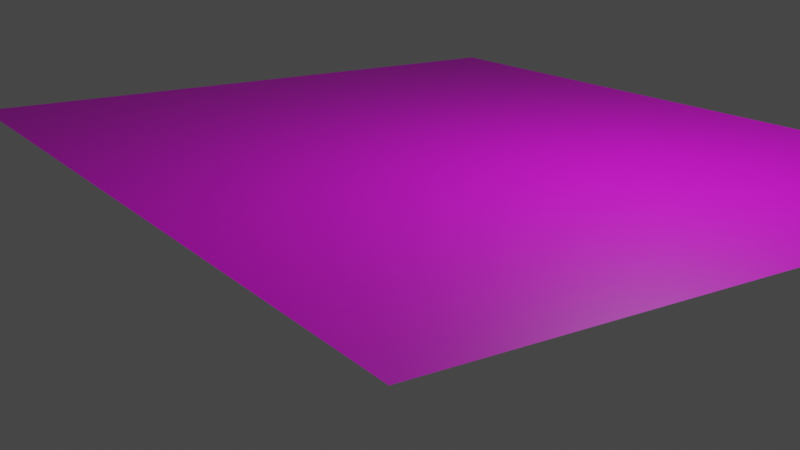 # Source: grass.blend  (saved by Blender 3.3.6; exported with 4.5.12 LTS)
import bpy
from mathutils import Matrix  # noqa: F401  (used for matrix-valued properties, if any)

bpy.ops.wm.read_factory_settings(use_empty=True)
scene = bpy.context.scene
scene.name = 'Scene'

# ---- collections
col_collection = bpy.data.collections.new('Collection'); scene.collection.children.link(col_collection)

# ---- images (referenced by path relative to the original .blend; pixels are not part of the script)
import os
ASSET_DIR = os.environ.get("B2B_ASSET_DIR", "")  # directory of the original .blend (textures are referenced by path, not embedded)
HERE = os.path.dirname(os.path.abspath(__file__))  # packed textures are extracted next to this script under _unpacked/

def load_image(name, relpath, width, height, colorspace="sRGB"):
    """Load a texture the original file referenced (path relative to the .blend, or extracted next to this script)."""
    p = next((c for c in (os.path.join(HERE, relpath), os.path.join(ASSET_DIR, relpath)) if relpath and os.path.exists(c)), "")
    if p:
        img = bpy.data.images.load(p, check_existing=True)
        img.name = name
    else:  # same state as the original file: an image datablock whose file is absent (Cycles renders it pink)
        img = bpy.data.images.new(name, width, height)
        img.source = "FILE"
        img.filepath = "//" + (relpath or name)
    img.colorspace_settings.name = colorspace
    return img
img_dirt_png = load_image('dirt.png', 'Textures/dirt.png', 1024, 1024, 'sRGB')

# ---- materials (node trees are filled in below, after node groups)
mat_ground = bpy.data.materials.new('Ground')
mat_grass = bpy.data.materials.new('Grass')

# ---- material node trees
mat_ground.use_nodes = True; mat_ground.node_tree.nodes.clear()
_N = mat_ground.node_tree.nodes; _L = mat_ground.node_tree.links
n0 = _N.new('ShaderNodeBsdfPrincipled'); n0.name = 'Principled BSDF'; n0.location = (10, 300)
n0.distribution = 'GGX'
n0.subsurface_method = 'RANDOM_WALK_SKIN'
n0.inputs[3].default_value = 1.45
n0.inputs[27].default_value = (0.0, 0.0, 0.0, 1.0)
n0.inputs[28].default_value = 1.0
n1 = _N.new('ShaderNodeOutputMaterial'); n1.name = 'Material Output'; n1.location = (300, 300)
n2 = _N.new('ShaderNodeTexImage'); n2.name = 'Image Texture'; n2.location = (-280, 313)
n2.image = img_dirt_png
_L.new(n0.outputs[0], n1.inputs[0])
_L.new(n2.outputs[0], n0.inputs[0])
n1.is_active_output = True
mat_grass.use_nodes = True; mat_grass.node_tree.nodes.clear()
_N = mat_grass.node_tree.nodes; _L = mat_grass.node_tree.links
n0 = _N.new('ShaderNodeBsdfPrincipled'); n0.name = 'Principled BSDF'; n0.location = (11, 444)
n0.distribution = 'GGX'
n0.subsurface_method = 'RANDOM_WALK_SKIN'
n0.inputs[2].default_value = 0.1455
n0.inputs[3].default_value = 1.45
n0.inputs[27].default_value = (0.0, 0.0, 0.0, 1.0)
n0.inputs[28].default_value = 1.0
n1 = _N.new('ShaderNodeAddShader'); n1.name = 'Add Shader'; n1.location = (332, 412)
n2 = _N.new('ShaderNodeOutputMaterial'); n2.name = 'Material Output'; n2.location = (526, 419)
n3 = _N.new('ShaderNodeBsdfTranslucent'); n3.name = 'Translucent BSDF'; n3.location = (105, 625)
n4 = _N.new('ShaderNodeValToRGB'); n4.name = 'ColorRamp'; n4.location = (-357, 337)
while len(n4.color_ramp.elements) > 1: n4.color_ramp.elements.remove(n4.color_ramp.elements[-1])
n4.color_ramp.elements[0].position = 0.0; n4.color_ramp.elements[0].color = (0.1912, 0.7991, 0.05448, 1.0)
_e = n4.color_ramp.elements.new(1.0); _e.color = (0.0, 0.01589, 0.0006584, 1.0)
_L.new(n4.outputs[0], n0.inputs[0])
_L.new(n1.outputs[0], n2.inputs[0])
_L.new(n0.outputs[0], n1.inputs[0])
_L.new(n3.outputs[0], n1.inputs[1])
_L.new(n4.outputs[0], n3.inputs[0])
n2.is_active_output = True

# ---- world
world_world = bpy.data.worlds.new('World'); scene.world = world_world
world_world.use_nodes = True; world_world.node_tree.nodes.clear()
_N = world_world.node_tree.nodes; _L = world_world.node_tree.links
n0 = _N.new('ShaderNodeOutputWorld'); n0.name = 'World Output'; n0.location = (300, 300)
n1 = _N.new('ShaderNodeBackground'); n1.name = 'Background'; n1.location = (10, 300)
n1.inputs[0].default_value = (0.05088, 0.05088, 0.05088, 1.0)
_L.new(n1.outputs[0], n0.inputs[0])
n0.is_active_output = True
world_world.color = (0.05088, 0.05088, 0.05088)
world_world.use_sun_shadow = False
world_world.sun_shadow_jitter_overblur = 0.0

# ---- cameras
cam_camera = bpy.data.cameras.new('Camera')
cam_camera.clip_end = 100.0
cam_camera.ortho_scale = 7.314

# ---- lights
light_light = bpy.data.lights.new('Light', 'POINT')
light_light.transmission_factor = 0.0
light_light.energy = 1000.0
light_light.shadow_soft_size = 0.1
light_light.shadow_maximum_resolution = 0.006
light_light.use_absolute_resolution = True

# ---- meshes
me_plane = bpy.data.meshes.new('Plane')
me_plane.from_pydata([(-1.0, -1.0, 0.0), (1.0, -1.0, 0.0), (-1.0, 1.0, 0.0), (1.0, 1.0, 0.0)], [], [(0, 1, 3, 2)])
_uv = me_plane.uv_layers.new(name='UVMap')
_uv.uv.foreach_set('vector', [0.0, 0.0, 1.0, 0.0, 1.0, 1.0, 0.0, 1.0])
me_plane.materials.append(mat_ground)
me_plane.materials.append(mat_grass)
me_plane.update()

# ---- objects
ob_light = bpy.data.objects.new('Light', light_light)
ob_camera = bpy.data.objects.new('Camera', cam_camera)
ob_plane = bpy.data.objects.new('Plane', me_plane)

# ---- transforms, parenting, visibility, modifiers, constraints
ob_light.location = (4.076, 1.005, 5.904)
ob_light.rotation_euler = (0.6503, 0.05522, 1.866)
ob_light.lock_rotations_4d = False
ob_light.empty_display_type = 'ARROWS'
ob_light.color = (0.0, 0.0, 0.0, 0.0)
ob_light.lineart.crease_threshold = 0.0
ob_camera.location = (14.41, -10.45, 4.266)
ob_camera.rotation_euler = (1.263, 3.71e-07, 0.9895)
ob_camera.lock_rotations_4d = False
ob_camera.empty_display_type = 'ARROWS'
ob_camera.color = (0.0, 0.0, 0.0, 0.0)
ob_camera.display_type = 'WIRE'
ob_camera.lineart.crease_threshold = 0.0
ob_plane.location = (0.0, 0.0, 0.0)
ob_plane.scale = (7.0, 5.697, 5.697)
_m = ob_plane.modifiers.new('ParticleSystem', 'PARTICLE_SYSTEM')

# ---- collection membership
col_collection.objects.link(ob_light)
col_collection.objects.link(ob_camera)
col_collection.objects.link(ob_plane)

# ---- scene / render settings (as saved in the file)
scene.camera = ob_camera
scene.frame_start = 1; scene.frame_end = 250; scene.frame_set(1)
scene.render.engine = 'CYCLES'
scene.cycles.use_denoising = False
scene.cycles.samples = 606
scene.cycles.sampling_pattern = 'TABULATED_SOBOL'
scene.cycles.use_adaptive_sampling = False
scene.cycles.use_light_tree = False
scene.view_settings.view_transform = 'Filmic'
bpy.context.view_layer.update()
